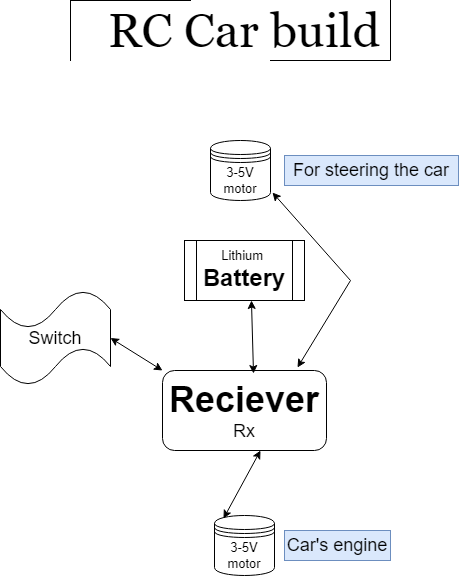

The diagram above was exported from draw.io. Its source (the exported page's mxGraphModel, read from the mxfile embedded in the PNG):
<mxGraphModel dx="1434" dy="764" grid="1" gridSize="10" guides="1" tooltips="1" connect="1" arrows="1" fold="1" page="1" pageScale="1" pageWidth="827" pageHeight="1169" background="#ffffff" math="0" shadow="0">
  <root>
    <mxCell id="0" />
    <mxCell id="1" parent="0" />
    <mxCell id="srnwT7MWpEYZGiNiFp5y-1" value="" style="shape=partialRectangle;whiteSpace=wrap;html=1;bottom=0;right=0;fillColor=none;" parent="1" vertex="1">
      <mxGeometry x="240" y="40" width="120" height="60" as="geometry" />
    </mxCell>
    <mxCell id="srnwT7MWpEYZGiNiFp5y-2" value="" style="shape=partialRectangle;whiteSpace=wrap;html=1;top=0;left=0;fillColor=none;" parent="1" vertex="1">
      <mxGeometry x="440" y="40" width="120" height="60" as="geometry" />
    </mxCell>
    <mxCell id="srnwT7MWpEYZGiNiFp5y-4" value="&lt;font face=&quot;Georgia&quot; style=&quot;font-size: 48px;&quot;&gt;RC Car build&lt;/font&gt;" style="text;strokeColor=none;align=center;fillColor=none;html=1;verticalAlign=middle;whiteSpace=wrap;rounded=0;" parent="1" vertex="1">
      <mxGeometry x="254" y="55" width="320" height="30" as="geometry" />
    </mxCell>
    <mxCell id="srnwT7MWpEYZGiNiFp5y-6" value="&lt;font style=&quot;&quot;&gt;&lt;b style=&quot;font-size: 36px;&quot;&gt;Reciever&lt;/b&gt;&lt;br&gt;&lt;font style=&quot;font-size: 18px;&quot;&gt;Rx&lt;/font&gt;&lt;br&gt;&lt;/font&gt;" style="rounded=1;whiteSpace=wrap;html=1;" parent="1" vertex="1">
      <mxGeometry x="332" y="410" width="164" height="80" as="geometry" />
    </mxCell>
    <mxCell id="srnwT7MWpEYZGiNiFp5y-7" value="Lithium&amp;nbsp;&lt;br&gt;&lt;font style=&quot;font-size: 24px;&quot;&gt;&lt;b&gt;Battery&lt;/b&gt;&lt;/font&gt;" style="shape=process;whiteSpace=wrap;html=1;backgroundOutline=1;" parent="1" vertex="1">
      <mxGeometry x="354" y="280" width="120" height="60" as="geometry" />
    </mxCell>
    <mxCell id="srnwT7MWpEYZGiNiFp5y-12" value="" style="endArrow=classic;startArrow=classic;html=1;rounded=0;entryX=0.558;entryY=1;entryDx=0;entryDy=0;exitX=0.555;exitY=0.038;exitDx=0;exitDy=0;exitPerimeter=0;entryPerimeter=0;" parent="1" source="srnwT7MWpEYZGiNiFp5y-6" target="srnwT7MWpEYZGiNiFp5y-7" edge="1">
      <mxGeometry width="50" height="50" relative="1" as="geometry">
        <mxPoint x="390" y="390" as="sourcePoint" />
        <mxPoint x="440" y="340" as="targetPoint" />
      </mxGeometry>
    </mxCell>
    <mxCell id="srnwT7MWpEYZGiNiFp5y-13" value="&lt;font style=&quot;font-size: 18px;&quot;&gt;Switch&lt;/font&gt;" style="shape=tape;whiteSpace=wrap;html=1;rotation=0;" parent="1" vertex="1">
      <mxGeometry x="170" y="330" width="110" height="95" as="geometry" />
    </mxCell>
    <mxCell id="srnwT7MWpEYZGiNiFp5y-14" value="" style="endArrow=classic;startArrow=classic;html=1;rounded=0;entryX=0;entryY=0;entryDx=0;entryDy=0;exitX=1;exitY=0.5;exitDx=0;exitDy=0;exitPerimeter=0;" parent="1" source="srnwT7MWpEYZGiNiFp5y-13" target="srnwT7MWpEYZGiNiFp5y-6" edge="1">
      <mxGeometry width="50" height="50" relative="1" as="geometry">
        <mxPoint x="390" y="390" as="sourcePoint" />
        <mxPoint x="440" y="340" as="targetPoint" />
      </mxGeometry>
    </mxCell>
    <mxCell id="srnwT7MWpEYZGiNiFp5y-27" value="3-5V motor" style="shape=datastore;whiteSpace=wrap;html=1;rotation=0;" parent="1" vertex="1">
      <mxGeometry x="380" y="180" width="60" height="60" as="geometry" />
    </mxCell>
    <mxCell id="srnwT7MWpEYZGiNiFp5y-28" value="3-5V&lt;br&gt;motor" style="shape=datastore;whiteSpace=wrap;html=1;" parent="1" vertex="1">
      <mxGeometry x="384" y="555" width="60" height="60" as="geometry" />
    </mxCell>
    <mxCell id="srnwT7MWpEYZGiNiFp5y-30" value="" style="endArrow=classic;startArrow=classic;html=1;rounded=0;entryX=1.033;entryY=0.867;entryDx=0;entryDy=0;entryPerimeter=0;exitX=0.823;exitY=-0.037;exitDx=0;exitDy=0;exitPerimeter=0;" parent="1" source="srnwT7MWpEYZGiNiFp5y-6" target="srnwT7MWpEYZGiNiFp5y-27" edge="1">
      <mxGeometry width="50" height="50" relative="1" as="geometry">
        <mxPoint x="490" y="360" as="sourcePoint" />
        <mxPoint x="540" y="310" as="targetPoint" />
        <Array as="points">
          <mxPoint x="520" y="320" />
        </Array>
      </mxGeometry>
    </mxCell>
    <mxCell id="srnwT7MWpEYZGiNiFp5y-31" value="" style="endArrow=classic;startArrow=classic;html=1;rounded=0;exitX=0.15;exitY=0.05;exitDx=0;exitDy=0;exitPerimeter=0;" parent="1" source="srnwT7MWpEYZGiNiFp5y-28" edge="1">
      <mxGeometry width="50" height="50" relative="1" as="geometry">
        <mxPoint x="380" y="540" as="sourcePoint" />
        <mxPoint x="430" y="490" as="targetPoint" />
      </mxGeometry>
    </mxCell>
    <mxCell id="srnwT7MWpEYZGiNiFp5y-32" value="&lt;font style=&quot;font-size: 18px;&quot;&gt;For steering the car&lt;/font&gt;" style="text;html=1;strokeColor=#6c8ebf;fillColor=#dae8fc;align=center;verticalAlign=middle;whiteSpace=wrap;rounded=0;" parent="1" vertex="1">
      <mxGeometry x="454" y="195" width="174" height="30" as="geometry" />
    </mxCell>
    <mxCell id="srnwT7MWpEYZGiNiFp5y-33" value="&lt;span style=&quot;font-size: 18px;&quot;&gt;Car's engine&lt;/span&gt;" style="text;html=1;strokeColor=#6c8ebf;fillColor=#dae8fc;align=center;verticalAlign=middle;whiteSpace=wrap;rounded=0;" parent="1" vertex="1">
      <mxGeometry x="454" y="570" width="106" height="30" as="geometry" />
    </mxCell>
  </root>
</mxGraphModel>